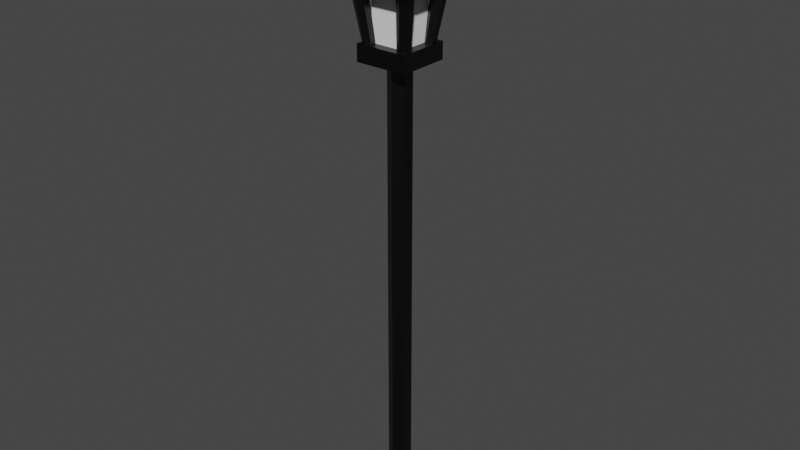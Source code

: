# Source: streetlamp.blend  (saved by Blender 2.91.10; exported with 4.5.12 LTS)
import bpy
from mathutils import Matrix  # noqa: F401  (used for matrix-valued properties, if any)

bpy.ops.wm.read_factory_settings(use_empty=True)
scene = bpy.context.scene
scene.name = 'Scene'

# ---- collections
col_collection = bpy.data.collections.new('Collection'); scene.collection.children.link(col_collection)

# ---- materials (node trees are filled in below, after node groups)
mat_material = bpy.data.materials.new('Material')
mat_material.alpha_threshold = 0.0
mat_material.use_transparent_shadow = False
mat_material.line_color = (0.0, 0.0, 0.0, 1.0)

# ---- material node trees
mat_material.use_nodes = True; mat_material.node_tree.nodes.clear()
_N = mat_material.node_tree.nodes; _L = mat_material.node_tree.links
n0 = _N.new('ShaderNodeOutputMaterial'); n0.name = 'Material Output'; n0.location = (300, 300)
n1 = _N.new('ShaderNodeBsdfPrincipled'); n1.name = 'Principled BSDF'; n1.location = (10, 300)
n1.distribution = 'GGX'
n1.subsurface_method = 'BURLEY'
n1.inputs[0].default_value = (0.0, 0.0, 0.0, 1.0)
n1.inputs[2].default_value = 0.4
n1.inputs[3].default_value = 1.45
n1.inputs[27].default_value = (0.0, 0.0, 0.0, 1.0)
n1.inputs[28].default_value = 1.0
_L.new(n1.outputs[0], n0.inputs[0])
n0.is_active_output = True

# ---- world
world_world = bpy.data.worlds.new('World'); scene.world = world_world
world_world.use_nodes = True; world_world.node_tree.nodes.clear()
_N = world_world.node_tree.nodes; _L = world_world.node_tree.links
n0 = _N.new('ShaderNodeOutputWorld'); n0.name = 'World Output'; n0.location = (300, 300)
n1 = _N.new('ShaderNodeBackground'); n1.name = 'Background'; n1.location = (10, 300)
n1.inputs[0].default_value = (0.05088, 0.05088, 0.05088, 1.0)
_L.new(n1.outputs[0], n0.inputs[0])
n0.is_active_output = True
world_world.color = (0.05088, 0.05088, 0.05088)
world_world.use_sun_shadow = False
world_world.sun_shadow_jitter_overblur = 0.0

# ---- meshes
me_cube = bpy.data.meshes.new('Cube')
me_cube.from_pydata([(-0.237, -0.237, 4.499), (-0.237, -0.237, 4.347), (0.0, 0.1044, 0.07416), (0.0, 0.1044, 4.391), (0.09037, 0.05218, 0.07416), (0.09037, 0.05218, 4.391), (0.09037, -0.05218, 0.07416), (0.09037, -0.05218, 4.391), (-9.123e-09, -0.1044, 0.07416), (-9.123e-09, -0.1044, 4.391), (-0.09037, -0.05218, 0.07416), (-0.09037, -0.05218, 4.391), (-0.09037, 0.05218, 0.07416), (-0.09037, 0.05218, 4.391), (-0.237, 0.237, 4.347), (-0.237, 0.237, 4.499), (0.237, -0.237, 4.347), (0.237, -0.237, 4.499), (0.237, 0.237, 4.347), (0.237, 0.237, 4.499), (0.2327, -0.1492, 4.978), (0.169, -0.1097, 4.367), (0.1679, 0.1991, 4.455), (0.231, 0.2795, 4.959), (0.2123, 0.1734, 4.455), (0.2927, 0.2439, 4.959), (0.2123, 0.1222, 4.455), (0.2927, 0.1727, 4.959), (0.1679, 0.09652, 4.455), (0.231, 0.1371, 4.959), (0.1235, 0.1222, 4.455), (0.1694, 0.1727, 4.959), (0.1235, 0.1734, 4.455), (0.1694, 0.2439, 4.959), (0.2135, -0.1353, 4.367), (0.2943, -0.1848, 4.978), (0.2135, -0.1866, 4.367), (0.2943, -0.256, 4.978), (0.169, -0.2122, 4.367), (0.2327, -0.2916, 4.978), (0.1246, -0.1866, 4.367), (0.171, -0.256, 4.978), (0.1246, -0.1353, 4.367), (0.171, -0.1848, 4.978), (-0.2181, -0.1609, 4.967), (-0.1556, -0.1181, 4.425), (-0.1112, -0.1437, 4.425), (-0.1565, -0.1965, 4.967), (-0.1112, -0.195, 4.425), (-0.1565, -0.2677, 4.967), (-0.1556, -0.2206, 4.425), (-0.2181, -0.3033, 4.967), (-0.2, -0.195, 4.425), (-0.2798, -0.2677, 4.967), (-0.2, -0.1437, 4.425), (-0.2798, -0.1965, 4.967), (-0.2245, 0.2834, 4.954), (-0.1602, 0.2019, 4.517), (-0.1158, 0.1762, 4.517), (-0.1628, 0.2478, 4.954), (-0.1158, 0.1249, 4.517), (-0.1628, 0.1766, 4.954), (-0.1602, 0.0993, 4.517), (-0.2245, 0.141, 4.954), (-0.2046, 0.1249, 4.517), (-0.2861, 0.1766, 4.954), (-0.2046, 0.1762, 4.517), (-0.2861, 0.2478, 4.954), (-0.3171, -0.3171, 4.95), (-0.3171, -0.3171, 5.063), (-0.3171, 0.3171, 4.95), (-0.3171, 0.3171, 5.063), (0.3171, -0.3171, 4.95), (0.3171, -0.3171, 5.063), (0.3171, 0.3171, 4.95), (0.3171, 0.3171, 5.063), (-0.2486, -0.2486, 5.063), (-0.2486, 0.2486, 5.063), (0.2486, 0.2486, 5.063), (0.2486, -0.2486, 5.063), (-0.1803, -0.1803, 5.351), (-0.1803, 0.1803, 5.351), (0.1803, 0.1803, 5.351), (0.1803, -0.1803, 5.351), (-0.07192, -0.07192, 5.458), (-0.07192, 0.07192, 5.458), (0.07192, 0.07192, 5.458), (0.07192, -0.07192, 5.458), (-0.02879, -0.02879, 5.583), (-0.02879, 0.02879, 5.583), (0.02879, 0.02879, 5.583), (0.02879, -0.02879, 5.583), (-0.06233, -0.06233, 5.583), (-0.06233, 0.06233, 5.583), (0.06233, 0.06233, 5.583), (0.06233, -0.06233, 5.583), (-0.06233, -0.06233, 5.7), (-0.06233, 0.06233, 5.7), (0.06233, 0.06233, 5.7), (0.06233, -0.06233, 5.7), (-0.02825, -0.02825, 5.742), (-0.02825, 0.02825, 5.742), (0.02825, 0.02825, 5.742), (0.02825, -0.02825, 5.742)], [], [(14, 18, 16, 1), (2, 3, 5, 4), (16, 17, 0, 1), (4, 5, 7, 6), (18, 19, 17, 16), (6, 7, 9, 8), (14, 15, 19, 18), (8, 9, 11, 10), (5, 3, 13, 11, 9, 7), (1, 0, 15, 14), (10, 11, 13, 12), (19, 15, 0, 17), (12, 13, 3, 2), (2, 4, 6, 8, 10, 12), (50, 51, 53, 52), (35, 20, 43, 41, 39, 37), (22, 23, 25, 24), (45, 46, 48, 50, 52, 54), (38, 39, 41, 40), (24, 25, 27, 26), (21, 34, 36, 38, 40, 42), (36, 37, 39, 38), (26, 27, 29, 28), (42, 43, 20, 21), (34, 35, 37, 36), (28, 29, 31, 30), (25, 23, 33, 31, 29, 27), (21, 20, 35, 34), (30, 31, 33, 32), (47, 44, 55, 53, 51, 49), (40, 41, 43, 42), (32, 33, 23, 22), (22, 24, 26, 28, 30, 32), (48, 49, 51, 50), (54, 55, 44, 45), (46, 47, 49, 48), (45, 44, 47, 46), (52, 53, 55, 54), (62, 63, 65, 64), (57, 58, 60, 62, 64, 66), (59, 56, 67, 65, 63, 61), (60, 61, 63, 62), (66, 67, 56, 57), (58, 59, 61, 60), (57, 56, 59, 58), (64, 65, 67, 66), (68, 69, 71, 70), (70, 71, 75, 74), (74, 75, 73, 72), (72, 73, 69, 68), (70, 74, 72, 68), (69, 73, 79, 76), (79, 78, 82, 83), (75, 71, 77, 78), (73, 75, 78, 79), (71, 69, 76, 77), (83, 82, 86, 87), (77, 76, 80, 81), (76, 79, 83, 80), (78, 77, 81, 82), (84, 87, 91, 88), (81, 80, 84, 85), (80, 83, 87, 84), (82, 81, 85, 86), (91, 90, 94, 95), (86, 85, 89, 90), (87, 86, 90, 91), (85, 84, 88, 89), (93, 92, 96, 97), (89, 88, 92, 93), (88, 91, 95, 92), (90, 89, 93, 94), (96, 99, 103, 100), (92, 95, 99, 96), (94, 93, 97, 98), (95, 94, 98, 99), (102, 101, 100, 103), (98, 97, 101, 102), (99, 98, 102, 103), (97, 96, 100, 101)])
_uv = me_cube.uv_layers.new(name='UVMap')
_uv.uv.foreach_set('vector', [0.375, 0.0, 0.625, 0.0, 0.625, 0.25, 0.375, 0.25, 1.0, 0.5, 1.0, 1.0, 0.8333, 1.0, 0.8333, 0.5, 0.375, 0.25, 0.625, 0.25, 0.625, 0.5, 0.375, 0.5, 0.8333, 0.5, 0.8333, 1.0, 0.6667, 1.0, 0.6667, 0.5, 0.375, 0.5, 0.625, 0.5, 0.625, 0.75, 0.375, 0.75, 0.6667, 0.5, 0.6667, 1.0, 0.5, 1.0, 0.5, 0.5, 0.375, 0.75, 0.625, 0.75, 0.625, 1.0, 0.375, 1.0, 0.5, 0.5, 0.5, 1.0, 0.3333, 1.0, 0.3333, 0.5, 0.4578, 0.37, 0.25, 0.49, 0.04215, 0.37, 0.04215, 0.13, 0.25, 0.01, 0.4578, 0.13, 0.125, 0.5, 0.375, 0.5, 0.375, 0.75, 0.125, 0.75, 0.3333, 0.5, 0.3333, 1.0, 0.1667, 1.0, 0.1667, 0.5, 0.625, 0.5, 0.875, 0.5, 0.875, 0.75, 0.625, 0.75, 0.1667, 0.5, 0.1667, 1.0, -8.941e-08, 1.0, -8.941e-08, 0.5, 0.75, 0.49, 0.9578, 0.37, 0.9578, 0.13, 0.75, 0.01, 0.5422, 0.13, 0.5422, 0.37, 0.5, 0.5, 0.5, 1.0, 0.3333, 1.0, 0.3333, 0.5, 0.4578, 0.37, 0.25, 0.49, 0.04215, 0.37, 0.04215, 0.13, 0.25, 0.01, 0.4578, 0.13, 1.0, 0.5, 1.0, 1.0, 0.8333, 1.0, 0.8333, 0.5, 0.75, 0.49, 0.9578, 0.37, 0.9578, 0.13, 0.75, 0.01, 0.5422, 0.13, 0.5422, 0.37, 0.5, 0.5, 0.5, 1.0, 0.3333, 1.0, 0.3333, 0.5, 0.8333, 0.5, 0.8333, 1.0, 0.6667, 1.0, 0.6667, 0.5, 0.75, 0.49, 0.9578, 0.37, 0.9578, 0.13, 0.75, 0.01, 0.5422, 0.13, 0.5422, 0.37, 0.6667, 0.5, 0.6667, 1.0, 0.5, 1.0, 0.5, 0.5, 0.6667, 0.5, 0.6667, 1.0, 0.5, 1.0, 0.5, 0.5, 0.1667, 0.5, 0.1667, 1.0, -8.941e-08, 1.0, -8.941e-08, 0.5, 0.8333, 0.5, 0.8333, 1.0, 0.6667, 1.0, 0.6667, 0.5, 0.5, 0.5, 0.5, 1.0, 0.3333, 1.0, 0.3333, 0.5, 0.4578, 0.37, 0.25, 0.49, 0.04215, 0.37, 0.04215, 0.13, 0.25, 0.01, 0.4578, 0.13, 1.0, 0.5, 1.0, 1.0, 0.8333, 1.0, 0.8333, 0.5, 0.3333, 0.5, 0.3333, 1.0, 0.1667, 1.0, 0.1667, 0.5, 0.4578, 0.37, 0.25, 0.49, 0.04215, 0.37, 0.04215, 0.13, 0.25, 0.01, 0.4578, 0.13, 0.3333, 0.5, 0.3333, 1.0, 0.1667, 1.0, 0.1667, 0.5, 0.1667, 0.5, 0.1667, 1.0, -8.941e-08, 1.0, -8.941e-08, 0.5, 0.75, 0.49, 0.9578, 0.37, 0.9578, 0.13, 0.75, 0.01, 0.5422, 0.13, 0.5422, 0.37, 0.6667, 0.5, 0.6667, 1.0, 0.5, 1.0, 0.5, 0.5, 0.1667, 0.5, 0.1667, 1.0, -8.941e-08, 1.0, -8.941e-08, 0.5, 0.8333, 0.5, 0.8333, 1.0, 0.6667, 1.0, 0.6667, 0.5, 1.0, 0.5, 1.0, 1.0, 0.8333, 1.0, 0.8333, 0.5, 0.3333, 0.5, 0.3333, 1.0, 0.1667, 1.0, 0.1667, 0.5, 0.5, 0.5, 0.5, 1.0, 0.3333, 1.0, 0.3333, 0.5, 0.75, 0.49, 0.9578, 0.37, 0.9578, 0.13, 0.75, 0.01, 0.5422, 0.13, 0.5422, 0.37, 0.4578, 0.37, 0.25, 0.49, 0.04215, 0.37, 0.04215, 0.13, 0.25, 0.01, 0.4578, 0.13, 0.6667, 0.5, 0.6667, 1.0, 0.5, 1.0, 0.5, 0.5, 0.1667, 0.5, 0.1667, 1.0, -8.941e-08, 1.0, -8.941e-08, 0.5, 0.8333, 0.5, 0.8333, 1.0, 0.6667, 1.0, 0.6667, 0.5, 1.0, 0.5, 1.0, 1.0, 0.8333, 1.0, 0.8333, 0.5, 0.3333, 0.5, 0.3333, 1.0, 0.1667, 1.0, 0.1667, 0.5, 0.375, 0.0, 0.625, 0.0, 0.625, 0.25, 0.375, 0.25, 0.375, 0.25, 0.625, 0.25, 0.625, 0.5, 0.375, 0.5, 0.375, 0.5, 0.625, 0.5, 0.625, 0.75, 0.375, 0.75, 0.375, 0.75, 0.625, 0.75, 0.625, 1.0, 0.375, 1.0, 0.125, 0.5, 0.375, 0.5, 0.375, 0.75, 0.125, 0.75, 0.625, 1.0, 0.625, 0.75, 0.625, 0.75, 0.625, 1.0, 0.625, 0.75, 0.625, 0.5, 0.625, 0.5, 0.625, 0.75, 0.625, 0.5, 0.625, 0.25, 0.625, 0.25, 0.625, 0.5, 0.625, 0.75, 0.625, 0.5, 0.625, 0.5, 0.625, 0.75, 0.625, 0.25, 0.625, 0.0, 0.625, 0.0, 0.625, 0.25, 0.625, 0.75, 0.625, 0.5, 0.625, 0.5, 0.625, 0.75, 0.625, 0.25, 0.625, 0.0, 0.625, 0.0, 0.625, 0.25, 0.625, 1.0, 0.625, 0.75, 0.625, 0.75, 0.625, 1.0, 0.625, 0.5, 0.625, 0.25, 0.625, 0.25, 0.625, 0.5, 0.625, 1.0, 0.625, 0.75, 0.625, 0.75, 0.625, 1.0, 0.625, 0.25, 0.625, 0.0, 0.625, 0.0, 0.625, 0.25, 0.625, 1.0, 0.625, 0.75, 0.625, 0.75, 0.625, 1.0, 0.625, 0.5, 0.625, 0.25, 0.625, 0.25, 0.625, 0.5, 0.625, 0.75, 0.625, 0.5, 0.625, 0.5, 0.625, 0.75, 0.625, 0.5, 0.625, 0.25, 0.625, 0.25, 0.625, 0.5, 0.625, 0.75, 0.625, 0.5, 0.625, 0.5, 0.625, 0.75, 0.625, 0.25, 0.625, 0.0, 0.625, 0.0, 0.625, 0.25, 0.625, 0.25, 0.625, 0.0, 0.625, 0.0, 0.625, 0.25, 0.625, 0.25, 0.625, 0.0, 0.625, 0.0, 0.625, 0.25, 0.625, 1.0, 0.625, 0.75, 0.625, 0.75, 0.625, 1.0, 0.625, 0.5, 0.625, 0.25, 0.625, 0.25, 0.625, 0.5, 0.625, 1.0, 0.625, 0.75, 0.625, 0.75, 0.625, 1.0, 0.625, 1.0, 0.625, 0.75, 0.625, 0.75, 0.625, 1.0, 0.625, 0.5, 0.625, 0.25, 0.625, 0.25, 0.625, 0.5, 0.625, 0.75, 0.625, 0.5, 0.625, 0.5, 0.625, 0.75, 0.625, 0.5, 0.875, 0.5, 0.875, 0.75, 0.625, 0.75, 0.625, 0.5, 0.625, 0.25, 0.625, 0.25, 0.625, 0.5, 0.625, 0.75, 0.625, 0.5, 0.625, 0.5, 0.625, 0.75, 0.625, 0.25, 0.625, 0.0, 0.625, 0.0, 0.625, 0.25])
me_cube.materials.append(mat_material)
me_cube.use_remesh_preserve_volume = False
me_cube.use_remesh_preserve_attributes = False
me_cube.use_mirror_vertex_groups = False
me_cube.update()
me_cube_002 = bpy.data.meshes.new('Cube.002')
me_cube_002.from_pydata([(-1.0, -1.0, -1.462), (-1.0, -1.0, 1.813), (-1.0, 1.0, -1.462), (-1.0, 1.0, 1.813), (1.0, -1.0, -1.462), (1.0, -1.0, 1.813), (1.0, 1.0, -1.462), (1.0, 1.0, 1.813)], [], [(0, 1, 3, 2), (2, 3, 7, 6), (6, 7, 5, 4), (4, 5, 1, 0), (2, 6, 4, 0), (7, 3, 1, 5)])
_uv = me_cube_002.uv_layers.new(name='UVMap')
_uv.uv.foreach_set('vector', [0.375, 0.0, 0.625, 0.0, 0.625, 0.25, 0.375, 0.25, 0.375, 0.25, 0.625, 0.25, 0.625, 0.5, 0.375, 0.5, 0.375, 0.5, 0.625, 0.5, 0.625, 0.75, 0.375, 0.75, 0.375, 0.75, 0.625, 0.75, 0.625, 1.0, 0.375, 1.0, 0.125, 0.5, 0.375, 0.5, 0.375, 0.75, 0.125, 0.75, 0.625, 0.5, 0.875, 0.5, 0.875, 0.75, 0.625, 0.75])
me_cube_002.use_remesh_fix_poles = True
me_cube_002.use_remesh_preserve_attributes = False
me_cube_002.use_mirror_vertex_groups = False
me_cube_002.update()

# ---- objects
ob_cube = bpy.data.objects.new('Cube', me_cube)
ob_cube_001 = bpy.data.objects.new('Cube.001', me_cube_002)

# ---- transforms, parenting, visibility, modifiers, constraints
ob_cube.location = (0.0, 0.0, 0.0)
ob_cube.lock_rotations_4d = False
ob_cube.empty_display_type = 'ARROWS'
ob_cube.lineart.crease_threshold = 0.0
ob_cube_001.location = (0.0, 0.0, 4.7)
ob_cube_001.scale = (0.153, 0.153, 0.153)
ob_cube_001.lineart.crease_threshold = 0.0

# ---- collection membership
col_collection.objects.link(ob_cube)
col_collection.objects.link(ob_cube_001)

# ---- scene / render settings (as saved in the file)
scene.frame_start = 1; scene.frame_end = 250; scene.frame_set(1)
scene.render.engine = 'BLENDER_EEVEE_NEXT'
scene.cycles.use_denoising = False
scene.cycles.samples = 128
scene.cycles.sampling_pattern = 'TABULATED_SOBOL'
scene.cycles.use_adaptive_sampling = False
scene.cycles.use_light_tree = False
scene.view_settings.view_transform = 'Filmic'
bpy.context.view_layer.update()

# ---- added for rendering (the .blend has no active camera and no usable light): camera, sun
cam_auto = bpy.data.cameras.new('AutoCamera')
cam_auto.lens = 50.0
cam_auto.sensor_width = 36.0
cam_auto.clip_end = 1000.0
ob_auto_camera = bpy.data.objects.new('AutoCamera', cam_auto)
scene.collection.objects.link(ob_auto_camera)
ob_auto_camera.location = (5.3091, -6.37092, 7.15527)
ob_auto_camera.rotation_euler = (1.09748, -7.21219e-08, 0.694738)
scene.camera = ob_auto_camera
light_auto_sun = bpy.data.lights.new('AutoSun', 'SUN')
light_auto_sun.energy = 3.0
light_auto_sun.angle = 0.0523599
ob_auto_sun = bpy.data.objects.new('AutoSun', light_auto_sun)
scene.collection.objects.link(ob_auto_sun)
ob_auto_sun.rotation_euler = (0.872665, 0.174533, 0.523599)
bpy.context.view_layer.update()
